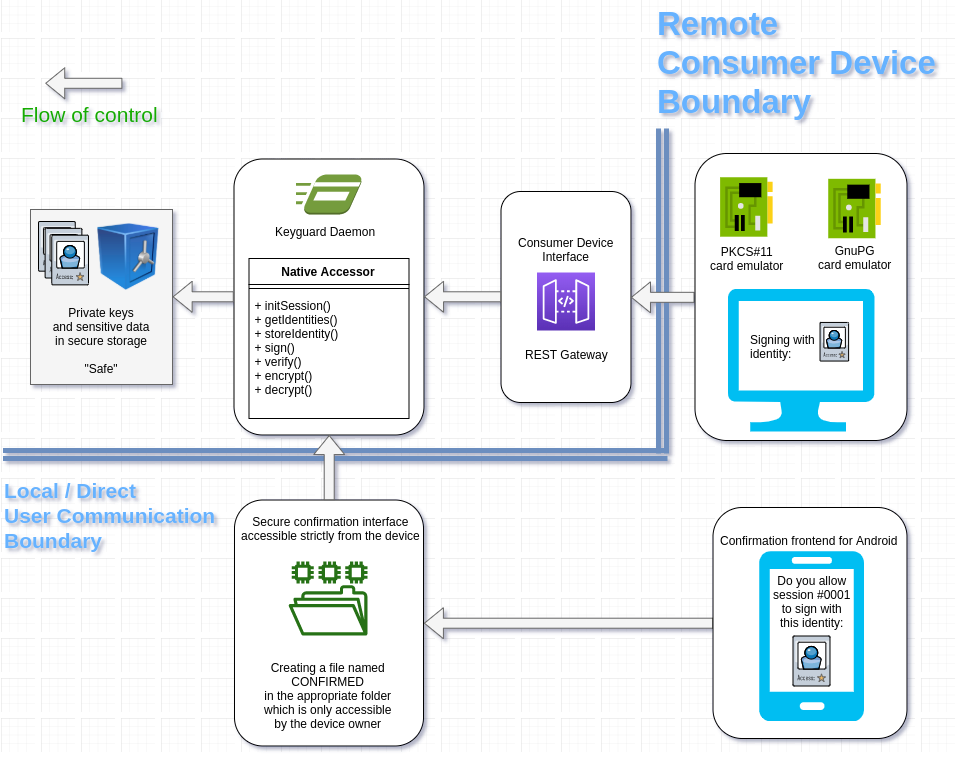

The diagram above was exported from draw.io. Its source (the exported page's mxGraphModel, read from the mxfile embedded in the PNG):
<mxGraphModel dx="2123" dy="2128" grid="0" gridSize="10" guides="1" tooltips="1" connect="1" arrows="1" fold="1" page="1" pageScale="1" pageWidth="827" pageHeight="1169" math="0" shadow="0">
  <root>
    <mxCell id="0" />
    <mxCell id="1" value="Boundaries" style="" parent="0" />
    <mxCell id="YNWAV3M44iw6mKUmFDfr-111" value="&lt;font size=&quot;1&quot;&gt;&lt;b style=&quot;font-size: 33px&quot;&gt;Remote&lt;br&gt;Consumer Device&lt;br&gt;Boundary&lt;/b&gt;&lt;/font&gt;" style="text;html=1;resizable=0;points=[];autosize=1;align=left;verticalAlign=top;spacingTop=-4;fontColor=#66B2FF;" parent="1" vertex="1">
      <mxGeometry x="558" y="-45.5" width="289" height="66" as="geometry" />
    </mxCell>
    <mxCell id="YNWAV3M44iw6mKUmFDfr-112" value="&lt;font style=&quot;font-size: 21px;&quot;&gt;&lt;b style=&quot;font-size: 21px;&quot;&gt;&lt;font style=&quot;font-size: 21px;&quot;&gt;Local / Direct&lt;br style=&quot;font-size: 21px;&quot;&gt;User Communication&lt;br style=&quot;font-size: 21px;&quot;&gt;Boundary&lt;/font&gt;&lt;br style=&quot;font-size: 21px;&quot;&gt;&lt;/b&gt;&lt;/font&gt;" style="text;html=1;resizable=0;points=[];autosize=1;align=left;verticalAlign=top;spacingTop=-4;fontSize=21;fontColor=#66B2FF;" parent="1" vertex="1">
      <mxGeometry x="-95" y="428.5" width="342" height="66" as="geometry" />
    </mxCell>
    <mxCell id="YNWAV3M44iw6mKUmFDfr-113" value="" style="shape=link;html=1;fillColor=#dae8fc;strokeColor=#6c8ebf;strokeWidth=5;" parent="1" edge="1">
      <mxGeometry width="50" height="50" relative="1" as="geometry">
        <mxPoint x="-94.5" y="408" as="sourcePoint" />
        <mxPoint x="570" y="408" as="targetPoint" />
      </mxGeometry>
    </mxCell>
    <mxCell id="YNWAV3M44iw6mKUmFDfr-114" value="" style="shape=link;html=1;fillColor=#dae8fc;strokeColor=#6c8ebf;strokeWidth=5;" parent="1" edge="1">
      <mxGeometry width="50" height="50" relative="1" as="geometry">
        <mxPoint x="565" y="407" as="sourcePoint" />
        <mxPoint x="565" y="82" as="targetPoint" />
      </mxGeometry>
    </mxCell>
    <mxCell id="hr2HJxF1zEsAkvEmLv2D-70" value="Boxes" style="locked=1;" parent="0" />
    <mxCell id="hr2HJxF1zEsAkvEmLv2D-103" value="" style="rounded=1;whiteSpace=wrap;html=1;align=center;" parent="hr2HJxF1zEsAkvEmLv2D-70" vertex="1">
      <mxGeometry x="403.5" y="145" width="130" height="211" as="geometry" />
    </mxCell>
    <mxCell id="hr2HJxF1zEsAkvEmLv2D-153" style="edgeStyle=orthogonalEdgeStyle;shape=flexArrow;rounded=0;orthogonalLoop=1;jettySize=auto;html=1;exitX=1;exitY=0.5;exitDx=0;exitDy=0;entryX=0;entryY=0.5;entryDx=0;entryDy=0;fillColor=#f5f5f5;strokeColor=#666666;startArrow=block;endArrow=none;endFill=0;" parent="hr2HJxF1zEsAkvEmLv2D-70" source="hr2HJxF1zEsAkvEmLv2D-126" target="hr2HJxF1zEsAkvEmLv2D-139" edge="1">
      <mxGeometry relative="1" as="geometry" />
    </mxCell>
    <mxCell id="hr2HJxF1zEsAkvEmLv2D-126" value="" style="rounded=1;whiteSpace=wrap;html=1;align=center;" parent="hr2HJxF1zEsAkvEmLv2D-70" vertex="1">
      <mxGeometry x="137" y="453.5" width="189" height="246" as="geometry" />
    </mxCell>
    <mxCell id="hr2HJxF1zEsAkvEmLv2D-138" value="" style="group" parent="hr2HJxF1zEsAkvEmLv2D-70" vertex="1" connectable="0">
      <mxGeometry x="615.5" y="461" width="194" height="231" as="geometry" />
    </mxCell>
    <mxCell id="hr2HJxF1zEsAkvEmLv2D-139" value="" style="rounded=1;whiteSpace=wrap;html=1;align=center;" parent="hr2HJxF1zEsAkvEmLv2D-138" vertex="1">
      <mxGeometry width="194" height="231" as="geometry" />
    </mxCell>
    <mxCell id="hr2HJxF1zEsAkvEmLv2D-140" value="" style="rounded=0;whiteSpace=wrap;html=1;align=center;fillColor=#f5f5f5;strokeColor=#666666;fontColor=#333333;" parent="hr2HJxF1zEsAkvEmLv2D-70" vertex="1">
      <mxGeometry x="-67" y="163" width="142" height="175" as="geometry" />
    </mxCell>
    <mxCell id="hr2HJxF1zEsAkvEmLv2D-141" value="" style="rounded=1;whiteSpace=wrap;html=1;glass=0;strokeWidth=1;align=center;strokeColor=#000000;" parent="hr2HJxF1zEsAkvEmLv2D-70" vertex="1">
      <mxGeometry x="136.5" y="112.5" width="190" height="276" as="geometry" />
    </mxCell>
    <mxCell id="hr2HJxF1zEsAkvEmLv2D-154" style="edgeStyle=orthogonalEdgeStyle;shape=flexArrow;rounded=0;orthogonalLoop=1;jettySize=auto;html=1;exitX=0;exitY=0.5;exitDx=0;exitDy=0;entryX=1;entryY=0.5;entryDx=0;entryDy=0;fontSize=21;fillColor=#f5f5f5;strokeColor=#666666;" parent="hr2HJxF1zEsAkvEmLv2D-70" source="hr2HJxF1zEsAkvEmLv2D-142" target="hr2HJxF1zEsAkvEmLv2D-103" edge="1">
      <mxGeometry relative="1" as="geometry" />
    </mxCell>
    <mxCell id="hr2HJxF1zEsAkvEmLv2D-142" value="" style="rounded=1;whiteSpace=wrap;html=1;glass=0;strokeWidth=1;align=center;strokeColor=#000000;" parent="hr2HJxF1zEsAkvEmLv2D-70" vertex="1">
      <mxGeometry x="597.5" y="107" width="212" height="287" as="geometry" />
    </mxCell>
    <mxCell id="hr2HJxF1zEsAkvEmLv2D-150" style="edgeStyle=orthogonalEdgeStyle;shape=flexArrow;rounded=0;orthogonalLoop=1;jettySize=auto;html=1;exitX=0.5;exitY=1;exitDx=0;exitDy=0;entryX=0.5;entryY=0;entryDx=0;entryDy=0;fillColor=#f5f5f5;strokeColor=#666666;endArrow=none;endFill=0;startArrow=block;startFill=0;" parent="hr2HJxF1zEsAkvEmLv2D-70" edge="1">
      <mxGeometry relative="1" as="geometry">
        <mxPoint x="231.71428571428578" y="388.57142857142867" as="sourcePoint" />
        <mxPoint x="231.71428571428578" y="453.7142857142858" as="targetPoint" />
      </mxGeometry>
    </mxCell>
    <mxCell id="hr2HJxF1zEsAkvEmLv2D-151" style="edgeStyle=orthogonalEdgeStyle;shape=flexArrow;rounded=0;orthogonalLoop=1;jettySize=auto;html=1;exitX=0;exitY=0.5;exitDx=0;exitDy=0;entryX=1;entryY=0.5;entryDx=0;entryDy=0;fillColor=#f5f5f5;strokeColor=#666666;" parent="hr2HJxF1zEsAkvEmLv2D-70" edge="1">
      <mxGeometry relative="1" as="geometry">
        <mxPoint x="136.28571428571422" y="250.28571428571422" as="sourcePoint" />
        <mxPoint x="75.14285714285711" y="250.28571428571422" as="targetPoint" />
      </mxGeometry>
    </mxCell>
    <mxCell id="hr2HJxF1zEsAkvEmLv2D-152" style="edgeStyle=orthogonalEdgeStyle;shape=flexArrow;rounded=0;orthogonalLoop=1;jettySize=auto;html=1;exitX=0;exitY=0.5;exitDx=0;exitDy=0;entryX=1;entryY=0.5;entryDx=0;entryDy=0;fillColor=#f5f5f5;strokeColor=#666666;" parent="hr2HJxF1zEsAkvEmLv2D-70" edge="1">
      <mxGeometry relative="1" as="geometry">
        <mxPoint x="403.7142857142858" y="250.28571428571422" as="sourcePoint" />
        <mxPoint x="326.57142857142867" y="250.28571428571422" as="targetPoint" />
      </mxGeometry>
    </mxCell>
    <mxCell id="hr2HJxF1zEsAkvEmLv2D-71" value="Elements" style="" parent="0" />
    <mxCell id="hr2HJxF1zEsAkvEmLv2D-101" value="Consumer Device&lt;br&gt;Interface" style="text;html=1;align=center;" parent="hr2HJxF1zEsAkvEmLv2D-71" vertex="1">
      <mxGeometry x="383.5" y="182.5" width="170" height="30" as="geometry" />
    </mxCell>
    <mxCell id="hr2HJxF1zEsAkvEmLv2D-99" value="" style="outlineConnect=0;fontColor=#232F3E;gradientColor=#945DF2;gradientDirection=north;fillColor=#5A30B5;strokeColor=#ffffff;dashed=0;verticalLabelPosition=bottom;verticalAlign=top;align=center;html=1;fontSize=12;fontStyle=0;aspect=fixed;shape=mxgraph.aws4.resourceIcon;resIcon=mxgraph.aws4.api_gateway;" parent="hr2HJxF1zEsAkvEmLv2D-71" vertex="1">
      <mxGeometry x="439.5" y="226" width="58" height="58" as="geometry" />
    </mxCell>
    <mxCell id="hr2HJxF1zEsAkvEmLv2D-100" value="REST Gateway" style="text;html=1;resizable=0;points=[];autosize=1;align=center;verticalAlign=top;spacingTop=-4;" parent="hr2HJxF1zEsAkvEmLv2D-71" vertex="1">
      <mxGeometry x="418.5" y="298.5" width="100" height="20" as="geometry" />
    </mxCell>
    <mxCell id="hr2HJxF1zEsAkvEmLv2D-118" value="" style="group" parent="hr2HJxF1zEsAkvEmLv2D-71" vertex="1" connectable="0">
      <mxGeometry x="151.5" y="128" width="160" height="264" as="geometry" />
    </mxCell>
    <mxCell id="hr2HJxF1zEsAkvEmLv2D-119" value="" style="group" parent="hr2HJxF1zEsAkvEmLv2D-118" vertex="1" connectable="0">
      <mxGeometry width="160" height="244" as="geometry" />
    </mxCell>
    <mxCell id="hr2HJxF1zEsAkvEmLv2D-120" value="Native Accessor" style="swimlane;fontStyle=1;align=center;verticalAlign=top;childLayout=stackLayout;horizontal=1;startSize=26;horizontalStack=0;resizeParent=1;resizeParentMax=0;resizeLast=0;collapsible=1;marginBottom=0;" parent="hr2HJxF1zEsAkvEmLv2D-119" vertex="1">
      <mxGeometry y="84" width="160" height="160" as="geometry">
        <mxRectangle x="240" y="264" width="120" height="26" as="alternateBounds" />
      </mxGeometry>
    </mxCell>
    <mxCell id="hr2HJxF1zEsAkvEmLv2D-121" value="" style="line;strokeWidth=1;fillColor=none;align=left;verticalAlign=middle;spacingTop=-1;spacingLeft=3;spacingRight=3;rotatable=0;labelPosition=right;points=[];portConstraint=eastwest;" parent="hr2HJxF1zEsAkvEmLv2D-120" vertex="1">
      <mxGeometry y="26" width="160" height="8" as="geometry" />
    </mxCell>
    <mxCell id="hr2HJxF1zEsAkvEmLv2D-122" value="+ initSession()&#10;+ getIdentities()&#10;+ storeIdentity()&#10;+ sign()&#10;+ verify()&#10;+ encrypt()&#10;+ decrypt()" style="text;strokeColor=none;fillColor=none;align=left;verticalAlign=top;spacingLeft=4;spacingRight=4;overflow=hidden;rotatable=0;points=[[0,0.5],[1,0.5]];portConstraint=eastwest;" parent="hr2HJxF1zEsAkvEmLv2D-120" vertex="1">
      <mxGeometry y="34" width="160" height="126" as="geometry" />
    </mxCell>
    <mxCell id="hr2HJxF1zEsAkvEmLv2D-123" value="" style="group" parent="hr2HJxF1zEsAkvEmLv2D-119" vertex="1" connectable="0">
      <mxGeometry x="5" width="150" height="80" as="geometry" />
    </mxCell>
    <mxCell id="hr2HJxF1zEsAkvEmLv2D-124" value="&lt;span&gt;Keyguard Daemon&lt;br&gt;&lt;/span&gt;" style="text;html=1;resizable=0;points=[];autosize=1;align=center;verticalAlign=top;spacingTop=-4;" parent="hr2HJxF1zEsAkvEmLv2D-123" vertex="1">
      <mxGeometry x="11.5" y="48" width="120" height="20" as="geometry" />
    </mxCell>
    <mxCell id="hr2HJxF1zEsAkvEmLv2D-125" value="" style="outlineConnect=0;dashed=0;verticalLabelPosition=bottom;verticalAlign=top;align=center;html=1;shape=mxgraph.aws3.run_command;fillColor=#759C3E;gradientColor=none;" parent="hr2HJxF1zEsAkvEmLv2D-123" vertex="1">
      <mxGeometry x="42" width="66" height="40" as="geometry" />
    </mxCell>
    <mxCell id="hr2HJxF1zEsAkvEmLv2D-130" value="Secure confirmation interface&lt;br&gt;accessible strictly from the device" style="text;html=1;align=center;" parent="hr2HJxF1zEsAkvEmLv2D-71" vertex="1">
      <mxGeometry x="145.5" y="462" width="175" height="30" as="geometry" />
    </mxCell>
    <mxCell id="hr2HJxF1zEsAkvEmLv2D-131" value="" style="outlineConnect=0;fontColor=#232F3E;gradientColor=none;fillColor=#277116;strokeColor=none;dashed=0;verticalLabelPosition=bottom;verticalAlign=top;align=center;html=1;fontSize=12;fontStyle=0;aspect=fixed;pointerEvents=1;shape=mxgraph.aws4.file_system;" parent="hr2HJxF1zEsAkvEmLv2D-71" vertex="1">
      <mxGeometry x="191" y="515" width="79" height="74" as="geometry" />
    </mxCell>
    <mxCell id="hr2HJxF1zEsAkvEmLv2D-132" value="Creating a file named&lt;br&gt;CONFIRMED&lt;br&gt;in the appropriate folder&lt;br&gt;which is only accessible&lt;br&gt;by the device owner" style="text;html=1;resizable=0;points=[];autosize=1;align=center;verticalAlign=top;spacingTop=-4;" parent="hr2HJxF1zEsAkvEmLv2D-71" vertex="1">
      <mxGeometry x="160.5" y="612" width="140" height="70" as="geometry" />
    </mxCell>
    <mxCell id="hr2HJxF1zEsAkvEmLv2D-133" value="" style="group" parent="hr2HJxF1zEsAkvEmLv2D-71" vertex="1" connectable="0">
      <mxGeometry x="661.5" y="504.57142857142856" width="105" height="170" as="geometry" />
    </mxCell>
    <mxCell id="hr2HJxF1zEsAkvEmLv2D-134" value="" style="verticalLabelPosition=bottom;html=1;verticalAlign=top;align=center;strokeColor=none;fillColor=#00BEF2;shape=mxgraph.azure.mobile;pointerEvents=1;" parent="hr2HJxF1zEsAkvEmLv2D-133" vertex="1">
      <mxGeometry width="105" height="170" as="geometry" />
    </mxCell>
    <mxCell id="hr2HJxF1zEsAkvEmLv2D-135" value="Do you allow&lt;br&gt;session #0001&lt;br&gt;to sign with&lt;br&gt;this identity:" style="text;html=1;resizable=0;points=[];autosize=1;align=center;verticalAlign=top;spacingTop=-4;" parent="hr2HJxF1zEsAkvEmLv2D-133" vertex="1">
      <mxGeometry x="7.5" y="19.928571428571445" width="90" height="60" as="geometry" />
    </mxCell>
    <mxCell id="hr2HJxF1zEsAkvEmLv2D-136" value="" style="verticalLabelPosition=bottom;aspect=fixed;html=1;verticalAlign=top;strokeColor=none;align=center;outlineConnect=0;shape=mxgraph.citrix.access_card;" parent="hr2HJxF1zEsAkvEmLv2D-133" vertex="1">
      <mxGeometry x="34" y="84.92857142857144" width="37" height="50" as="geometry" />
    </mxCell>
    <mxCell id="hr2HJxF1zEsAkvEmLv2D-137" value="Confirmation frontend for Android" style="text;html=1;resizable=0;points=[];autosize=1;align=left;verticalAlign=top;spacingTop=-4;" parent="hr2HJxF1zEsAkvEmLv2D-71" vertex="1">
      <mxGeometry x="621" y="484.5" width="190" height="20" as="geometry" />
    </mxCell>
    <mxCell id="hr2HJxF1zEsAkvEmLv2D-114" value="" style="group" parent="hr2HJxF1zEsAkvEmLv2D-71" vertex="1" connectable="0">
      <mxGeometry x="-59" y="175" width="50" height="65" as="geometry" />
    </mxCell>
    <mxCell id="hr2HJxF1zEsAkvEmLv2D-115" value="" style="verticalLabelPosition=bottom;aspect=fixed;html=1;verticalAlign=top;strokeColor=none;align=center;outlineConnect=0;shape=mxgraph.citrix.access_card;" parent="hr2HJxF1zEsAkvEmLv2D-114" vertex="1">
      <mxGeometry width="36.75496688741722" height="49.66887417218543" as="geometry" />
    </mxCell>
    <mxCell id="hr2HJxF1zEsAkvEmLv2D-116" value="" style="verticalLabelPosition=bottom;aspect=fixed;html=1;verticalAlign=top;strokeColor=none;align=center;outlineConnect=0;shape=mxgraph.citrix.access_card;" parent="hr2HJxF1zEsAkvEmLv2D-114" vertex="1">
      <mxGeometry x="6.622516556291391" y="6.842105263157895" width="36.75496688741722" height="49.66887417218543" as="geometry" />
    </mxCell>
    <mxCell id="hr2HJxF1zEsAkvEmLv2D-117" value="" style="verticalLabelPosition=bottom;aspect=fixed;html=1;verticalAlign=top;strokeColor=none;align=center;outlineConnect=0;shape=mxgraph.citrix.access_card;" parent="hr2HJxF1zEsAkvEmLv2D-114" vertex="1">
      <mxGeometry x="13.245033112582782" y="13.68421052631579" width="36.75496688741722" height="49.66887417218543" as="geometry" />
    </mxCell>
    <mxCell id="hr2HJxF1zEsAkvEmLv2D-113" value="" style="image;html=1;labelBackgroundColor=#ffffff;image=img/lib/clip_art/finance/Safe_128x128.png" parent="hr2HJxF1zEsAkvEmLv2D-71" vertex="1">
      <mxGeometry x="-3" y="177.5" width="68" height="66" as="geometry" />
    </mxCell>
    <mxCell id="hr2HJxF1zEsAkvEmLv2D-111" value="Private keys&lt;br&gt;and sensitive data&lt;br&gt;in secure storage&lt;br&gt;&lt;br&gt;&quot;Safe&quot;" style="text;html=1;strokeColor=none;fillColor=none;align=center;verticalAlign=middle;whiteSpace=wrap;rounded=0;" parent="hr2HJxF1zEsAkvEmLv2D-71" vertex="1">
      <mxGeometry x="-52.5" y="257" width="110" height="74" as="geometry" />
    </mxCell>
    <mxCell id="hr2HJxF1zEsAkvEmLv2D-86" value="" style="group" parent="hr2HJxF1zEsAkvEmLv2D-71" vertex="1" connectable="0">
      <mxGeometry x="630.2565947242206" y="242.35199138858988" width="146.7146282973621" height="142.7341227125942" as="geometry" />
    </mxCell>
    <mxCell id="hr2HJxF1zEsAkvEmLv2D-87" value="" style="verticalLabelPosition=bottom;html=1;verticalAlign=top;align=center;strokeColor=none;fillColor=#00BEF2;shape=mxgraph.azure.computer;pointerEvents=1;" parent="hr2HJxF1zEsAkvEmLv2D-86" vertex="1">
      <mxGeometry width="146.7146282973621" height="142.7341227125942" as="geometry" />
    </mxCell>
    <mxCell id="hr2HJxF1zEsAkvEmLv2D-88" value="" style="verticalLabelPosition=bottom;aspect=fixed;html=1;verticalAlign=top;strokeColor=none;align=center;outlineConnect=0;shape=mxgraph.citrix.access_card;" parent="hr2HJxF1zEsAkvEmLv2D-86" vertex="1">
      <mxGeometry x="92.2757793764988" y="33.58449946178687" width="28.570743405275778" height="38.60911270983213" as="geometry" />
    </mxCell>
    <mxCell id="hr2HJxF1zEsAkvEmLv2D-89" value="Signing with&lt;br&gt;identity:" style="text;html=1;resizable=0;points=[];autosize=1;align=left;verticalAlign=top;spacingTop=-4;" parent="hr2HJxF1zEsAkvEmLv2D-86" vertex="1">
      <mxGeometry x="21.235011990407674" y="41.98062432723359" width="80" height="30" as="geometry" />
    </mxCell>
    <mxCell id="hr2HJxF1zEsAkvEmLv2D-91" value="" style="aspect=fixed;html=1;points=[];align=center;image;fontSize=12;image=img/lib/mscae/NetworkInterfaceCard.svg;" parent="hr2HJxF1zEsAkvEmLv2D-71" vertex="1">
      <mxGeometry x="623.1235011990408" y="131.2400430570506" width="52.5083932853717" height="59.458033573141485" as="geometry" />
    </mxCell>
    <mxCell id="hr2HJxF1zEsAkvEmLv2D-92" value="PKCS#11&lt;br&gt;card emulator" style="text;html=1;resizable=0;points=[];autosize=1;align=center;verticalAlign=top;spacingTop=-4;" parent="hr2HJxF1zEsAkvEmLv2D-71" vertex="1">
      <mxGeometry x="607.9268585131895" y="196.3476856835307" width="83" height="28" as="geometry" />
    </mxCell>
    <mxCell id="hr2HJxF1zEsAkvEmLv2D-94" value="" style="aspect=fixed;html=1;points=[];align=center;image;fontSize=12;image=img/lib/mscae/NetworkInterfaceCard.svg;" parent="hr2HJxF1zEsAkvEmLv2D-71" vertex="1">
      <mxGeometry x="731.2290167865707" y="132.80139935414422" width="52.5083932853717" height="59.458033573141485" as="geometry" />
    </mxCell>
    <mxCell id="hr2HJxF1zEsAkvEmLv2D-95" value="GnuPG&lt;br&gt;card emulator" style="text;html=1;resizable=0;points=[];autosize=1;align=center;verticalAlign=top;spacingTop=-4;" parent="hr2HJxF1zEsAkvEmLv2D-71" vertex="1">
      <mxGeometry x="716.0323741007194" y="194.9090419806243" width="83" height="28" as="geometry" />
    </mxCell>
    <mxCell id="hr2HJxF1zEsAkvEmLv2D-160" style="edgeStyle=orthogonalEdgeStyle;shape=flexArrow;rounded=0;orthogonalLoop=1;jettySize=auto;html=1;exitX=0;exitY=0.5;exitDx=0;exitDy=0;entryX=1;entryY=0.5;entryDx=0;entryDy=0;fillColor=#f5f5f5;strokeColor=#666666;" parent="hr2HJxF1zEsAkvEmLv2D-71" edge="1">
      <mxGeometry relative="1" as="geometry">
        <mxPoint x="24.880952380952294" y="36.78571428571422" as="sourcePoint" />
        <mxPoint x="-52.26190476190504" y="36.78571428571422" as="targetPoint" />
      </mxGeometry>
    </mxCell>
    <mxCell id="hr2HJxF1zEsAkvEmLv2D-161" value="&lt;font&gt;Flow of control&lt;/font&gt;" style="text;html=1;resizable=0;points=[];autosize=1;align=left;verticalAlign=top;spacingTop=-4;fontSize=21;fontColor=#17AB00;" parent="hr2HJxF1zEsAkvEmLv2D-71" vertex="1">
      <mxGeometry x="-78.5" y="53" width="147" height="25" as="geometry" />
    </mxCell>
  </root>
</mxGraphModel>